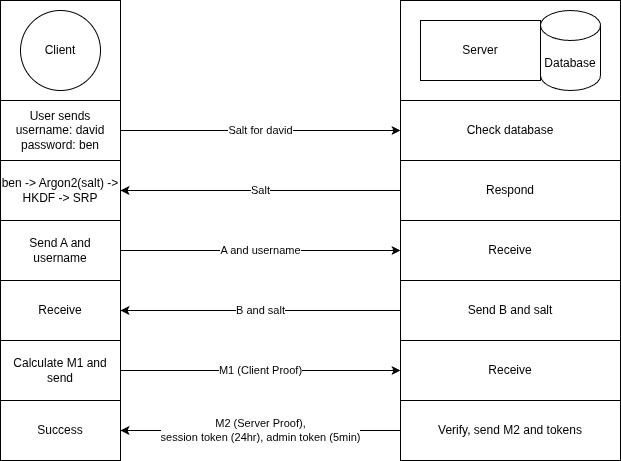

The diagram above was exported from draw.io. Its source (the exported page's mxGraphModel, read from the mxfile embedded in the PNG):
<mxGraphModel dx="2050" dy="1185" grid="1" gridSize="10" guides="1" tooltips="1" connect="1" arrows="1" fold="1" page="1" pageScale="1" pageWidth="827" pageHeight="1169" math="0" shadow="0">
  <root>
    <mxCell id="0" />
    <mxCell id="1" parent="0" />
    <mxCell id="3zUoBPBSPlCUR3Dfufvs-7" parent="1" style="rounded=0;whiteSpace=wrap;html=1;fillColor=none;" value="" vertex="1">
      <mxGeometry height="460" width="220" x="500" y="100" as="geometry" />
    </mxCell>
    <mxCell id="3zUoBPBSPlCUR3Dfufvs-19" parent="1" style="rounded=0;whiteSpace=wrap;html=1;" value="Send B and salt" vertex="1">
      <mxGeometry height="60" width="220" x="500" y="380" as="geometry" />
    </mxCell>
    <mxCell id="3zUoBPBSPlCUR3Dfufvs-1" parent="1" style="rounded=0;whiteSpace=wrap;html=1;" value="Server" vertex="1">
      <mxGeometry height="60" width="120" x="520" y="120" as="geometry" />
    </mxCell>
    <mxCell id="3zUoBPBSPlCUR3Dfufvs-2" parent="1" style="shape=cylinder3;whiteSpace=wrap;html=1;boundedLbl=1;backgroundOutline=1;size=15;" value="Database" vertex="1">
      <mxGeometry height="80" width="60" x="640" y="110" as="geometry" />
    </mxCell>
    <mxCell id="3zUoBPBSPlCUR3Dfufvs-4" parent="1" style="ellipse;whiteSpace=wrap;html=1;aspect=fixed;" value="Client" vertex="1">
      <mxGeometry height="80" width="80" x="120" y="110" as="geometry" />
    </mxCell>
    <mxCell id="3zUoBPBSPlCUR3Dfufvs-6" parent="1" style="rounded=0;whiteSpace=wrap;html=1;fillColor=none;" value="" vertex="1">
      <mxGeometry height="460" width="120" x="100" y="100" as="geometry" />
    </mxCell>
    <mxCell id="3zUoBPBSPlCUR3Dfufvs-12" edge="1" parent="1" source="3zUoBPBSPlCUR3Dfufvs-9" style="edgeStyle=orthogonalEdgeStyle;rounded=0;orthogonalLoop=1;jettySize=auto;html=1;entryX=0;entryY=0.5;entryDx=0;entryDy=0;" target="3zUoBPBSPlCUR3Dfufvs-11" value="Salt for david">
      <mxGeometry relative="1" as="geometry" />
    </mxCell>
    <mxCell id="3zUoBPBSPlCUR3Dfufvs-9" parent="1" style="rounded=0;whiteSpace=wrap;html=1;" value="User sends&lt;br&gt;username: david&lt;br&gt;password: ben" vertex="1">
      <mxGeometry height="60" width="120" x="100" y="200" as="geometry" />
    </mxCell>
    <mxCell id="3zUoBPBSPlCUR3Dfufvs-11" parent="1" style="rounded=0;whiteSpace=wrap;html=1;" value="Check database" vertex="1">
      <mxGeometry height="60" width="220" x="500" y="200" as="geometry" />
    </mxCell>
    <mxCell id="3zUoBPBSPlCUR3Dfufvs-15" edge="1" parent="1" source="3zUoBPBSPlCUR3Dfufvs-13" style="edgeStyle=orthogonalEdgeStyle;rounded=0;orthogonalLoop=1;jettySize=auto;html=1;entryX=1;entryY=0.5;entryDx=0;entryDy=0;" target="3zUoBPBSPlCUR3Dfufvs-14" value="Salt">
      <mxGeometry relative="1" as="geometry" />
    </mxCell>
    <mxCell id="3zUoBPBSPlCUR3Dfufvs-13" parent="1" style="rounded=0;whiteSpace=wrap;html=1;" value="Respond" vertex="1">
      <mxGeometry height="60" width="220" x="500" y="260" as="geometry" />
    </mxCell>
    <mxCell id="3zUoBPBSPlCUR3Dfufvs-14" parent="1" style="rounded=0;whiteSpace=wrap;html=1;" value="ben -&amp;gt; Argon2(salt) -&amp;gt;&lt;br&gt;HKDF -&amp;gt; SRP" vertex="1">
      <mxGeometry height="60" width="120" x="100" y="260" as="geometry" />
    </mxCell>
    <mxCell id="3zUoBPBSPlCUR3Dfufvs-18" edge="1" parent="1" source="3zUoBPBSPlCUR3Dfufvs-16" style="edgeStyle=orthogonalEdgeStyle;rounded=0;orthogonalLoop=1;jettySize=auto;html=1;entryX=0;entryY=0.5;entryDx=0;entryDy=0;" target="3zUoBPBSPlCUR3Dfufvs-17" value="A and username">
      <mxGeometry relative="1" as="geometry" />
    </mxCell>
    <mxCell id="3zUoBPBSPlCUR3Dfufvs-16" parent="1" style="rounded=0;whiteSpace=wrap;html=1;" value="Send A and username" vertex="1">
      <mxGeometry height="60" width="120" x="100" y="320" as="geometry" />
    </mxCell>
    <mxCell id="3zUoBPBSPlCUR3Dfufvs-17" parent="1" style="rounded=0;whiteSpace=wrap;html=1;" value="Receive" vertex="1">
      <mxGeometry height="60" width="220" x="500" y="320" as="geometry" />
    </mxCell>
    <mxCell id="3zUoBPBSPlCUR3Dfufvs-21" edge="1" parent="1" source="3zUoBPBSPlCUR3Dfufvs-19" style="edgeStyle=orthogonalEdgeStyle;rounded=0;orthogonalLoop=1;jettySize=auto;html=1;" target="3zUoBPBSPlCUR3Dfufvs-20" value="B and salt">
      <mxGeometry relative="1" as="geometry" />
    </mxCell>
    <mxCell id="3zUoBPBSPlCUR3Dfufvs-20" parent="1" style="rounded=0;whiteSpace=wrap;html=1;" value="Receive" vertex="1">
      <mxGeometry height="60" width="120" x="100" y="380" as="geometry" />
    </mxCell>
    <mxCell id="3zUoBPBSPlCUR3Dfufvs-27" edge="1" parent="1" source="3zUoBPBSPlCUR3Dfufvs-25" style="edgeStyle=orthogonalEdgeStyle;rounded=0;orthogonalLoop=1;jettySize=auto;html=1;entryX=0;entryY=0.5;entryDx=0;entryDy=0;" target="3zUoBPBSPlCUR3Dfufvs-26" value="M1 (Client Proof)">
      <mxGeometry relative="1" as="geometry" />
    </mxCell>
    <mxCell id="3zUoBPBSPlCUR3Dfufvs-25" parent="1" style="rounded=0;whiteSpace=wrap;html=1;" value="Calculate M1 and send" vertex="1">
      <mxGeometry height="60" width="120" x="100" y="440" as="geometry" />
    </mxCell>
    <mxCell id="3zUoBPBSPlCUR3Dfufvs-26" parent="1" style="rounded=0;whiteSpace=wrap;html=1;" value="Receive" vertex="1">
      <mxGeometry height="60" width="220" x="500" y="440" as="geometry" />
    </mxCell>
    <mxCell id="3zUoBPBSPlCUR3Dfufvs-31" edge="1" parent="1" source="3zUoBPBSPlCUR3Dfufvs-28" style="edgeStyle=orthogonalEdgeStyle;rounded=0;orthogonalLoop=1;jettySize=auto;html=1;" target="3zUoBPBSPlCUR3Dfufvs-29" value="M2 (Server Proof), &lt;br&gt;session token (24hr), admin token (5min)">
      <mxGeometry relative="1" as="geometry" />
    </mxCell>
    <mxCell id="3zUoBPBSPlCUR3Dfufvs-28" parent="1" style="rounded=0;whiteSpace=wrap;html=1;" value="Verify, send M2 and tokens" vertex="1">
      <mxGeometry height="60" width="220" x="500" y="500" as="geometry" />
    </mxCell>
    <mxCell id="3zUoBPBSPlCUR3Dfufvs-29" parent="1" style="rounded=0;whiteSpace=wrap;html=1;" value="Success" vertex="1">
      <mxGeometry height="60" width="120" x="100" y="500" as="geometry" />
    </mxCell>
  </root>
</mxGraphModel>